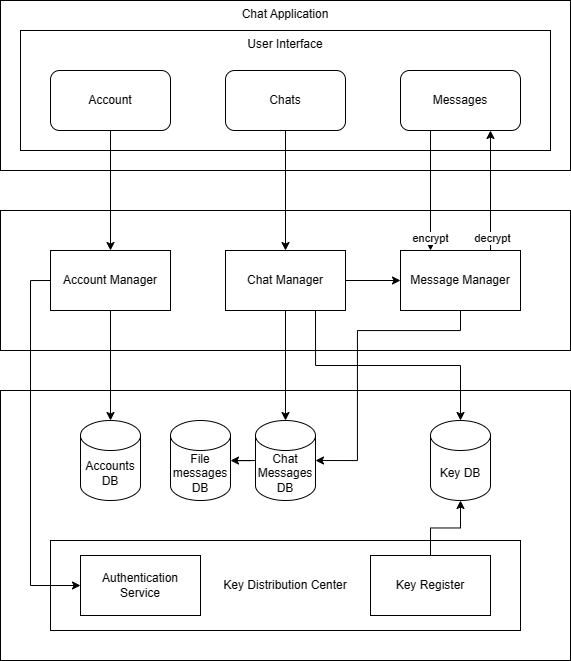

The diagram above was exported from draw.io. Its source (the exported page's mxGraphModel, read from the mxfile embedded in the PNG):
<mxGraphModel dx="1212" dy="835" grid="1" gridSize="10" guides="1" tooltips="1" connect="1" arrows="1" fold="1" page="1" pageScale="1" pageWidth="1200" pageHeight="1600" math="0" shadow="0">
  <root>
    <mxCell id="0" />
    <mxCell id="1" parent="0" />
    <mxCell id="lnsBRDI3-oGC8brx6PN8-9" value="" style="rounded=0;whiteSpace=wrap;html=1;" vertex="1" parent="1">
      <mxGeometry x="270" y="800" width="570" height="270" as="geometry" />
    </mxCell>
    <mxCell id="lnsBRDI3-oGC8brx6PN8-13" value="Key Distribution Center" style="rounded=0;whiteSpace=wrap;html=1;" vertex="1" parent="1">
      <mxGeometry x="320" y="950" width="470" height="90" as="geometry" />
    </mxCell>
    <mxCell id="lnsBRDI3-oGC8brx6PN8-17" value="Chat Application" style="rounded=0;whiteSpace=wrap;html=1;verticalAlign=top;" vertex="1" parent="1">
      <mxGeometry x="270" y="410" width="570" height="170" as="geometry" />
    </mxCell>
    <mxCell id="lnsBRDI3-oGC8brx6PN8-6" value="" style="rounded=0;whiteSpace=wrap;html=1;" vertex="1" parent="1">
      <mxGeometry x="270" y="620" width="570" height="140" as="geometry" />
    </mxCell>
    <mxCell id="lnsBRDI3-oGC8brx6PN8-33" style="edgeStyle=orthogonalEdgeStyle;rounded=0;orthogonalLoop=1;jettySize=auto;html=1;" edge="1" parent="1" source="lnsBRDI3-oGC8brx6PN8-7" target="lnsBRDI3-oGC8brx6PN8-10">
      <mxGeometry relative="1" as="geometry" />
    </mxCell>
    <mxCell id="lnsBRDI3-oGC8brx6PN8-42" style="edgeStyle=orthogonalEdgeStyle;rounded=0;orthogonalLoop=1;jettySize=auto;html=1;exitX=0;exitY=0.5;exitDx=0;exitDy=0;entryX=0;entryY=0.5;entryDx=0;entryDy=0;" edge="1" parent="1" source="lnsBRDI3-oGC8brx6PN8-7" target="lnsBRDI3-oGC8brx6PN8-14">
      <mxGeometry relative="1" as="geometry" />
    </mxCell>
    <mxCell id="lnsBRDI3-oGC8brx6PN8-7" value="Account Manager" style="rounded=0;whiteSpace=wrap;html=1;" vertex="1" parent="1">
      <mxGeometry x="320" y="660" width="120" height="60" as="geometry" />
    </mxCell>
    <mxCell id="lnsBRDI3-oGC8brx6PN8-34" style="edgeStyle=orthogonalEdgeStyle;rounded=0;orthogonalLoop=1;jettySize=auto;html=1;" edge="1" parent="1" source="lnsBRDI3-oGC8brx6PN8-8" target="lnsBRDI3-oGC8brx6PN8-11">
      <mxGeometry relative="1" as="geometry">
        <Array as="points">
          <mxPoint x="560" y="895" />
          <mxPoint x="555" y="895" />
        </Array>
      </mxGeometry>
    </mxCell>
    <mxCell id="lnsBRDI3-oGC8brx6PN8-46" style="edgeStyle=orthogonalEdgeStyle;rounded=0;orthogonalLoop=1;jettySize=auto;html=1;exitX=0.75;exitY=1;exitDx=0;exitDy=0;" edge="1" parent="1" source="lnsBRDI3-oGC8brx6PN8-8" target="lnsBRDI3-oGC8brx6PN8-12">
      <mxGeometry relative="1" as="geometry" />
    </mxCell>
    <mxCell id="lnsBRDI3-oGC8brx6PN8-49" value="" style="edgeStyle=orthogonalEdgeStyle;rounded=0;orthogonalLoop=1;jettySize=auto;html=1;" edge="1" parent="1" source="lnsBRDI3-oGC8brx6PN8-8" target="lnsBRDI3-oGC8brx6PN8-23">
      <mxGeometry relative="1" as="geometry" />
    </mxCell>
    <mxCell id="lnsBRDI3-oGC8brx6PN8-8" value="Chat Manager" style="rounded=0;whiteSpace=wrap;html=1;" vertex="1" parent="1">
      <mxGeometry x="495" y="660" width="120" height="60" as="geometry" />
    </mxCell>
    <mxCell id="lnsBRDI3-oGC8brx6PN8-10" value="Accounts DB" style="shape=cylinder3;whiteSpace=wrap;html=1;boundedLbl=1;backgroundOutline=1;size=15;" vertex="1" parent="1">
      <mxGeometry x="350" y="830" width="60" height="80" as="geometry" />
    </mxCell>
    <mxCell id="lnsBRDI3-oGC8brx6PN8-51" value="" style="edgeStyle=orthogonalEdgeStyle;rounded=0;orthogonalLoop=1;jettySize=auto;html=1;" edge="1" parent="1" source="lnsBRDI3-oGC8brx6PN8-11" target="lnsBRDI3-oGC8brx6PN8-50">
      <mxGeometry relative="1" as="geometry" />
    </mxCell>
    <mxCell id="lnsBRDI3-oGC8brx6PN8-11" value="Chat Messages DB" style="shape=cylinder3;whiteSpace=wrap;html=1;boundedLbl=1;backgroundOutline=1;size=15;" vertex="1" parent="1">
      <mxGeometry x="525" y="830" width="60" height="80" as="geometry" />
    </mxCell>
    <mxCell id="lnsBRDI3-oGC8brx6PN8-12" value="Key DB" style="shape=cylinder3;whiteSpace=wrap;html=1;boundedLbl=1;backgroundOutline=1;size=15;" vertex="1" parent="1">
      <mxGeometry x="700" y="830" width="60" height="80" as="geometry" />
    </mxCell>
    <mxCell id="lnsBRDI3-oGC8brx6PN8-14" value="Authentication Service" style="rounded=0;whiteSpace=wrap;html=1;" vertex="1" parent="1">
      <mxGeometry x="350" y="965" width="120" height="60" as="geometry" />
    </mxCell>
    <mxCell id="lnsBRDI3-oGC8brx6PN8-38" style="edgeStyle=orthogonalEdgeStyle;rounded=0;orthogonalLoop=1;jettySize=auto;html=1;" edge="1" parent="1" source="lnsBRDI3-oGC8brx6PN8-15" target="lnsBRDI3-oGC8brx6PN8-12">
      <mxGeometry relative="1" as="geometry" />
    </mxCell>
    <mxCell id="lnsBRDI3-oGC8brx6PN8-15" value="Key Register" style="rounded=0;whiteSpace=wrap;html=1;" vertex="1" parent="1">
      <mxGeometry x="640" y="965" width="120" height="60" as="geometry" />
    </mxCell>
    <mxCell id="lnsBRDI3-oGC8brx6PN8-19" value="User Interface" style="rounded=0;whiteSpace=wrap;html=1;verticalAlign=top;" vertex="1" parent="1">
      <mxGeometry x="290" y="440" width="530" height="120" as="geometry" />
    </mxCell>
    <mxCell id="lnsBRDI3-oGC8brx6PN8-43" style="edgeStyle=orthogonalEdgeStyle;rounded=0;orthogonalLoop=1;jettySize=auto;html=1;exitX=0.75;exitY=0;exitDx=0;exitDy=0;entryX=0.75;entryY=1;entryDx=0;entryDy=0;" edge="1" parent="1" source="lnsBRDI3-oGC8brx6PN8-23" target="lnsBRDI3-oGC8brx6PN8-24">
      <mxGeometry relative="1" as="geometry" />
    </mxCell>
    <mxCell id="lnsBRDI3-oGC8brx6PN8-48" value="decrypt" style="edgeLabel;html=1;align=center;verticalAlign=middle;resizable=0;points=[];" vertex="1" connectable="0" parent="lnsBRDI3-oGC8brx6PN8-43">
      <mxGeometry x="-0.7825" y="-1" relative="1" as="geometry">
        <mxPoint as="offset" />
      </mxGeometry>
    </mxCell>
    <mxCell id="lnsBRDI3-oGC8brx6PN8-23" value="Message Manager" style="rounded=0;whiteSpace=wrap;html=1;" vertex="1" parent="1">
      <mxGeometry x="670" y="660" width="120" height="60" as="geometry" />
    </mxCell>
    <mxCell id="lnsBRDI3-oGC8brx6PN8-44" style="edgeStyle=orthogonalEdgeStyle;rounded=0;orthogonalLoop=1;jettySize=auto;html=1;exitX=0.25;exitY=1;exitDx=0;exitDy=0;entryX=0.25;entryY=0;entryDx=0;entryDy=0;" edge="1" parent="1" source="lnsBRDI3-oGC8brx6PN8-24" target="lnsBRDI3-oGC8brx6PN8-23">
      <mxGeometry relative="1" as="geometry" />
    </mxCell>
    <mxCell id="lnsBRDI3-oGC8brx6PN8-47" value="encrypt" style="edgeLabel;html=1;align=center;verticalAlign=middle;resizable=0;points=[];" vertex="1" connectable="0" parent="lnsBRDI3-oGC8brx6PN8-44">
      <mxGeometry x="0.7825" y="-1" relative="1" as="geometry">
        <mxPoint as="offset" />
      </mxGeometry>
    </mxCell>
    <mxCell id="lnsBRDI3-oGC8brx6PN8-24" value="Messages" style="rounded=1;whiteSpace=wrap;html=1;" vertex="1" parent="1">
      <mxGeometry x="670" y="480" width="120" height="60" as="geometry" />
    </mxCell>
    <mxCell id="lnsBRDI3-oGC8brx6PN8-41" style="edgeStyle=orthogonalEdgeStyle;rounded=0;orthogonalLoop=1;jettySize=auto;html=1;exitX=0.5;exitY=1;exitDx=0;exitDy=0;entryX=0.5;entryY=0;entryDx=0;entryDy=0;" edge="1" parent="1" source="lnsBRDI3-oGC8brx6PN8-25" target="lnsBRDI3-oGC8brx6PN8-8">
      <mxGeometry relative="1" as="geometry" />
    </mxCell>
    <mxCell id="lnsBRDI3-oGC8brx6PN8-25" value="Chats" style="rounded=1;whiteSpace=wrap;html=1;" vertex="1" parent="1">
      <mxGeometry x="495" y="480" width="120" height="60" as="geometry" />
    </mxCell>
    <mxCell id="lnsBRDI3-oGC8brx6PN8-32" style="edgeStyle=orthogonalEdgeStyle;rounded=0;orthogonalLoop=1;jettySize=auto;html=1;" edge="1" parent="1" source="lnsBRDI3-oGC8brx6PN8-31" target="lnsBRDI3-oGC8brx6PN8-7">
      <mxGeometry relative="1" as="geometry" />
    </mxCell>
    <mxCell id="lnsBRDI3-oGC8brx6PN8-31" value="Account" style="rounded=1;whiteSpace=wrap;html=1;" vertex="1" parent="1">
      <mxGeometry x="320" y="480" width="120" height="60" as="geometry" />
    </mxCell>
    <mxCell id="lnsBRDI3-oGC8brx6PN8-45" style="edgeStyle=orthogonalEdgeStyle;rounded=0;orthogonalLoop=1;jettySize=auto;html=1;entryX=1;entryY=0.5;entryDx=0;entryDy=0;entryPerimeter=0;" edge="1" parent="1" source="lnsBRDI3-oGC8brx6PN8-23" target="lnsBRDI3-oGC8brx6PN8-11">
      <mxGeometry relative="1" as="geometry">
        <Array as="points">
          <mxPoint x="730" y="740" />
          <mxPoint x="627" y="740" />
          <mxPoint x="627" y="870" />
        </Array>
      </mxGeometry>
    </mxCell>
    <mxCell id="lnsBRDI3-oGC8brx6PN8-50" value="File messages DB" style="shape=cylinder3;whiteSpace=wrap;html=1;boundedLbl=1;backgroundOutline=1;size=15;" vertex="1" parent="1">
      <mxGeometry x="440" y="830" width="60" height="80" as="geometry" />
    </mxCell>
  </root>
</mxGraphModel>